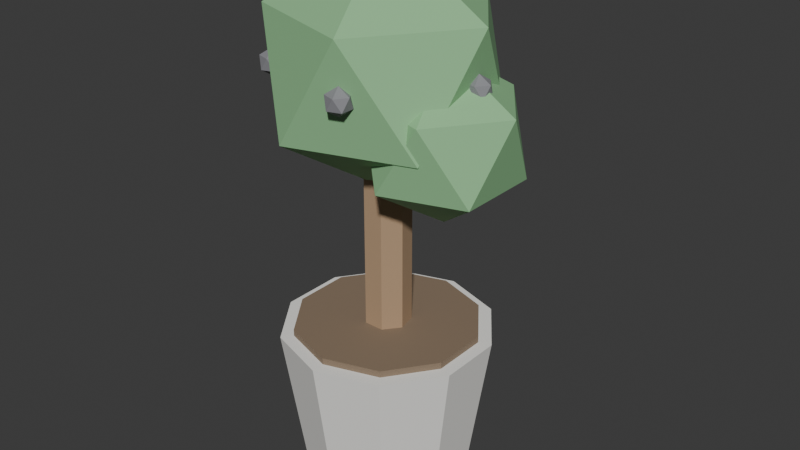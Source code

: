 # Source: PLA_OLIVEIRA2_v01.blend  (saved by Blender 4.2.66; exported with 4.5.12 LTS)
import bpy
from mathutils import Matrix  # noqa: F401  (used for matrix-valued properties, if any)

bpy.ops.wm.read_factory_settings(use_empty=True)
scene = bpy.context.scene
scene.name = 'Scene'

# ---- collections
col_collection = bpy.data.collections.new('Collection'); scene.collection.children.link(col_collection)

# ---- materials (node trees are filled in below, after node groups)
mat_polyroom_pbr = bpy.data.materials.new('Polyroom_PBR')

# ---- material node trees
mat_polyroom_pbr.use_nodes = True; mat_polyroom_pbr.node_tree.nodes.clear()
_N = mat_polyroom_pbr.node_tree.nodes; _L = mat_polyroom_pbr.node_tree.links
n0 = _N.new('ShaderNodeOutputMaterial'); n0.name = 'Material Output'; n0.location = (400, 0)
n1 = _N.new('ShaderNodeBsdfPrincipled'); n1.name = 'Principled BSDF'; n1.location = (100, 0)
n1.inputs[2].default_value = 0.8
n2 = _N.new('ShaderNodeVertexColor'); n2.name = 'Color Attribute'; n2.location = (-100, 0)
n2.layer_name = 'Color'
_L.new(n2.outputs[0], n1.inputs[0])
_L.new(n1.outputs[0], n0.inputs[0])
n0.is_active_output = True

# ---- world
world_world = bpy.data.worlds.new('World'); scene.world = world_world
world_world.use_nodes = True; world_world.node_tree.nodes.clear()
_N = world_world.node_tree.nodes; _L = world_world.node_tree.links
n0 = _N.new('ShaderNodeOutputWorld'); n0.name = 'World Output'; n0.location = (300, 300)
n1 = _N.new('ShaderNodeBackground'); n1.name = 'Background'; n1.location = (10, 300)
n1.inputs[0].default_value = (0.05088, 0.05088, 0.05088, 1.0)
_L.new(n1.outputs[0], n0.inputs[0])
n0.is_active_output = True
world_world.color = (0.05088, 0.05088, 0.05088)
world_world.sun_shadow_jitter_overblur = 0.0

# ---- meshes
me_pla_oliveira2_v01 = bpy.data.meshes.new('PLA_OLIVEIRA2_v01')
me_pla_oliveira2_v01.from_pydata([(0.0, 0.1248, 0.0), (0.0, 0.16, 0.24), (0.07336, 0.101, 0.0), (0.09405, 0.1294, 0.24), (0.1187, 0.03857, 0.0), (0.1522, 0.04944, 0.24), (0.1187, -0.03857, 0.0), (0.1522, -0.04944, 0.24), (0.07336, -0.101, 0.0), (0.09405, -0.1294, 0.24), (0.0, -0.1248, 0.0), (0.0, -0.16, 0.24), (-0.07336, -0.101, 0.0), (-0.09405, -0.1294, 0.24), (-0.1187, -0.03857, 0.0), (-0.1522, -0.04944, 0.24), (-0.1187, 0.03857, 0.0), (-0.1522, 0.04944, 0.24), (-0.07336, 0.101, 0.0), (-0.09405, 0.1294, 0.24), (0.0, 0.14, 0.23), (0.0, 0.14, 0.25), (0.08229, 0.1133, 0.23), (0.08229, 0.1133, 0.25), (0.1331, 0.04326, 0.23), (0.1331, 0.04326, 0.25), (0.1331, -0.04326, 0.23), (0.1331, -0.04326, 0.25), (0.08229, -0.1133, 0.23), (0.08229, -0.1133, 0.25), (0.0, -0.14, 0.23), (0.0, -0.14, 0.25), (-0.08229, -0.1133, 0.23), (-0.08229, -0.1133, 0.25), (-0.1331, -0.04326, 0.23), (-0.1331, -0.04326, 0.25), (-0.1331, 0.04326, 0.23), (-0.1331, 0.04326, 0.25), (-0.08229, 0.1133, 0.23), (-0.08229, 0.1133, 0.25), (0.0, 0.035, 0.24), (0.0, 0.035, 0.64), (0.02736, 0.02182, 0.24), (0.02736, 0.02182, 0.64), (0.03412, -0.007788, 0.24), (0.03412, -0.007788, 0.64), (0.01519, -0.03153, 0.24), (0.01519, -0.03153, 0.64), (-0.01519, -0.03153, 0.24), (-0.01519, -0.03153, 0.64), (-0.03412, -0.007788, 0.24), (-0.03412, -0.007788, 0.64), (-0.02736, 0.02182, 0.24), (-0.02736, 0.02182, 0.64), (0.0, 0.0, 0.46), (0.1302, -0.09463, 0.5595), (-0.04975, -0.1531, 0.5595), (-0.161, 0.0, 0.5595), (-0.04975, 0.1531, 0.5595), (0.1302, 0.09463, 0.5595), (0.04975, -0.1531, 0.7205), (-0.1302, -0.09463, 0.7205), (-0.1302, 0.09463, 0.7205), (0.04975, 0.1531, 0.7205), (0.161, 0.0, 0.7205), (0.0, 0.0, 0.82), (0.1, 0.0, 0.44), (0.1868, -0.06309, 0.5063), (0.06683, -0.1021, 0.5063), (-0.007331, 0.0, 0.5063), (0.06683, 0.1021, 0.5063), (0.1868, 0.06309, 0.5063), (0.1332, -0.1021, 0.6137), (0.01317, -0.06309, 0.6137), (0.01317, 0.06309, 0.6137), (0.1332, 0.1021, 0.6137), (0.2073, 0.0, 0.6137), (0.1, 0.0, 0.68), (0.15, 0.0, 0.62), (0.1645, -0.01051, 0.6311), (0.1445, -0.01701, 0.6311), (0.1321, 0.0, 0.6311), (0.1445, 0.01701, 0.6311), (0.1645, 0.01051, 0.6311), (0.1555, -0.01701, 0.6489), (0.1355, -0.01051, 0.6489), (0.1355, 0.01051, 0.6489), (0.1555, 0.01701, 0.6489), (0.1679, 0.0, 0.6489), (0.15, 0.0, 0.66), (0.04635, 0.1427, 0.62), (0.06082, 0.1321, 0.6311), (0.04082, 0.1256, 0.6311), (0.02846, 0.1427, 0.6311), (0.04082, 0.1597, 0.6311), (0.06082, 0.1532, 0.6311), (0.05188, 0.1256, 0.6489), (0.03188, 0.1321, 0.6489), (0.03188, 0.1532, 0.6489), (0.05188, 0.1597, 0.6489), (0.06424, 0.1427, 0.6489), (0.04635, 0.1427, 0.66), (-0.1214, 0.08817, 0.62), (-0.1069, 0.07765, 0.6311), (-0.1269, 0.07115, 0.6311), (-0.1392, 0.08817, 0.6311), (-0.1269, 0.1052, 0.6311), (-0.1069, 0.09868, 0.6311), (-0.1158, 0.07115, 0.6489), (-0.1358, 0.07765, 0.6489), (-0.1358, 0.09868, 0.6489), (-0.1158, 0.1052, 0.6489), (-0.1035, 0.08817, 0.6489), (-0.1214, 0.08817, 0.66), (-0.1214, -0.08817, 0.62), (-0.1069, -0.09868, 0.6311), (-0.1269, -0.1052, 0.6311), (-0.1392, -0.08817, 0.6311), (-0.1269, -0.07115, 0.6311), (-0.1069, -0.07765, 0.6311), (-0.1158, -0.1052, 0.6489), (-0.1358, -0.09868, 0.6489), (-0.1358, -0.07765, 0.6489), (-0.1158, -0.07115, 0.6489), (-0.1035, -0.08817, 0.6489), (-0.1214, -0.08817, 0.66), (0.04635, -0.1427, 0.62), (0.06082, -0.1532, 0.6311), (0.04082, -0.1597, 0.6311), (0.02846, -0.1427, 0.6311), (0.04082, -0.1256, 0.6311), (0.06082, -0.1321, 0.6311), (0.05188, -0.1597, 0.6489), (0.03188, -0.1532, 0.6489), (0.03188, -0.1321, 0.6489), (0.05188, -0.1256, 0.6489), (0.06424, -0.1427, 0.6489), (0.04635, -0.1427, 0.66)], [], [(0, 1, 3, 2), (2, 3, 5, 4), (4, 5, 7, 6), (6, 7, 9, 8), (8, 9, 11, 10), (10, 11, 13, 12), (12, 13, 15, 14), (14, 15, 17, 16), (3, 1, 19, 17, 15, 13, 11, 9, 7, 5), (16, 17, 19, 18), (18, 19, 1, 0), (0, 2, 4, 6, 8, 10, 12, 14, 16, 18), (20, 21, 23, 22), (22, 23, 25, 24), (24, 25, 27, 26), (26, 27, 29, 28), (28, 29, 31, 30), (30, 31, 33, 32), (32, 33, 35, 34), (34, 35, 37, 36), (23, 21, 39, 37, 35, 33, 31, 29, 27, 25), (36, 37, 39, 38), (38, 39, 21, 20), (20, 22, 24, 26, 28, 30, 32, 34, 36, 38), (40, 41, 43, 42), (42, 43, 45, 44), (44, 45, 47, 46), (46, 47, 49, 48), (48, 49, 51, 50), (43, 41, 53, 51, 49, 47, 45), (50, 51, 53, 52), (52, 53, 41, 40), (40, 42, 44, 46, 48, 50, 52), (54, 55, 56), (55, 54, 59), (54, 56, 57), (54, 57, 58), (54, 58, 59), (55, 59, 64), (56, 55, 60), (57, 56, 61), (58, 57, 62), (59, 58, 63), (55, 64, 60), (56, 60, 61), (57, 61, 62), (58, 62, 63), (59, 63, 64), (60, 64, 65), (61, 60, 65), (62, 61, 65), (63, 62, 65), (64, 63, 65), (66, 67, 68), (67, 66, 71), (66, 68, 69), (66, 69, 70), (66, 70, 71), (67, 71, 76), (68, 67, 72), (69, 68, 73), (70, 69, 74), (71, 70, 75), (67, 76, 72), (68, 72, 73), (69, 73, 74), (70, 74, 75), (71, 75, 76), (72, 76, 77), (73, 72, 77), (74, 73, 77), (75, 74, 77), (76, 75, 77), (78, 79, 80), (79, 78, 83), (78, 80, 81), (78, 81, 82), (78, 82, 83), (79, 83, 88), (80, 79, 84), (81, 80, 85), (82, 81, 86), (83, 82, 87), (79, 88, 84), (80, 84, 85), (81, 85, 86), (82, 86, 87), (83, 87, 88), (84, 88, 89), (85, 84, 89), (86, 85, 89), (87, 86, 89), (88, 87, 89), (90, 91, 92), (91, 90, 95), (90, 92, 93), (90, 93, 94), (90, 94, 95), (91, 95, 100), (92, 91, 96), (93, 92, 97), (94, 93, 98), (95, 94, 99), (91, 100, 96), (92, 96, 97), (93, 97, 98), (94, 98, 99), (95, 99, 100), (96, 100, 101), (97, 96, 101), (98, 97, 101), (99, 98, 101), (100, 99, 101), (102, 103, 104), (103, 102, 107), (102, 104, 105), (102, 105, 106), (102, 106, 107), (103, 107, 112), (104, 103, 108), (105, 104, 109), (106, 105, 110), (107, 106, 111), (103, 112, 108), (104, 108, 109), (105, 109, 110), (106, 110, 111), (107, 111, 112), (108, 112, 113), (109, 108, 113), (110, 109, 113), (111, 110, 113), (112, 111, 113), (114, 115, 116), (115, 114, 119), (114, 116, 117), (114, 117, 118), (114, 118, 119), (115, 119, 124), (116, 115, 120), (117, 116, 121), (118, 117, 122), (119, 118, 123), (115, 124, 120), (116, 120, 121), (117, 121, 122), (118, 122, 123), (119, 123, 124), (120, 124, 125), (121, 120, 125), (122, 121, 125), (123, 122, 125), (124, 123, 125), (126, 127, 128), (127, 126, 131), (126, 128, 129), (126, 129, 130), (126, 130, 131), (127, 131, 136), (128, 127, 132), (129, 128, 133), (130, 129, 134), (131, 130, 135), (127, 136, 132), (128, 132, 133), (129, 133, 134), (130, 134, 135), (131, 135, 136), (132, 136, 137), (133, 132, 137), (134, 133, 137), (135, 134, 137), (136, 135, 137)])
_uv = me_pla_oliveira2_v01.uv_layers.new(name='UVMap')
_uv.uv.foreach_set('vector', [0.5481, 0.8359, 0.5635, 0.6618, 0.6227, 0.6589, 0.5942, 0.8337, 0.4899, 0.2578, 0.6691, 0.2363, 0.6754, 0.2969, 0.4949, 0.305, 0.4949, 0.305, 0.6754, 0.2969, 0.6754, 0.3705, 0.4949, 0.3625, 0.4949, 0.3625, 0.6754, 0.3705, 0.6691, 0.4292, 0.4899, 0.4082, 0.7093, 0.4158, 0.6939, 0.2367, 0.7639, 0.2363, 0.7639, 0.4155, 0.7639, 0.4155, 0.7639, 0.2363, 0.834, 0.2367, 0.8186, 0.4158, 0.4939, 0.4697, 0.6697, 0.4476, 0.6645, 0.5063, 0.4899, 0.5154, 0.4899, 0.5154, 0.6645, 0.5063, 0.6645, 0.5799, 0.4899, 0.5728, 0.1226, 0.2477, 0.05254, 0.2249, 0.009236, 0.1653, 0.009236, 0.09161, 0.05254, 0.032, 0.1226, 0.009236, 0.1927, 0.032, 0.236, 0.09161, 0.236, 0.1653, 0.1927, 0.2249, 0.4899, 0.5728, 0.6645, 0.5799, 0.6697, 0.6405, 0.4939, 0.6201, 0.4907, 0.8337, 0.4899, 0.6589, 0.5635, 0.6618, 0.5481, 0.8359, 0.04301, 0.6614, 0.009236, 0.6149, 0.009236, 0.5575, 0.04301, 0.511, 0.09767, 0.4932, 0.1523, 0.511, 0.1861, 0.5575, 0.1861, 0.6149, 0.1523, 0.6614, 0.09767, 0.6792, 0.4122, 0.5549, 0.3974, 0.5543, 0.3949, 0.5025, 0.4097, 0.5031, 0.6412, 0.659, 0.6559, 0.6589, 0.6614, 0.7119, 0.6467, 0.712, 0.6467, 0.712, 0.6614, 0.7119, 0.6614, 0.7764, 0.6467, 0.7764, 0.6467, 0.7764, 0.6614, 0.7764, 0.6559, 0.8277, 0.6412, 0.8277, 0.9095, 0.7223, 0.9244, 0.7223, 0.9248, 0.7836, 0.9099, 0.7836, 0.9099, 0.7836, 0.9248, 0.7836, 0.9244, 0.8449, 0.9095, 0.8449, 0.915, 0.2364, 0.9298, 0.2363, 0.9253, 0.2876, 0.9105, 0.2877, 0.9105, 0.2877, 0.9253, 0.2876, 0.9253, 0.3521, 0.9105, 0.3521, 0.1084, 0.4747, 0.04713, 0.4548, 0.009236, 0.4027, 0.009236, 0.3382, 0.04713, 0.286, 0.1084, 0.2661, 0.1697, 0.286, 0.2076, 0.3382, 0.2076, 0.4027, 0.1697, 0.4548, 0.9105, 0.3521, 0.9253, 0.3521, 0.9298, 0.4051, 0.915, 0.4051, 0.4097, 0.6193, 0.3949, 0.6187, 0.3974, 0.5543, 0.4122, 0.5549, 0.5278, 0.1979, 0.4899, 0.1458, 0.4899, 0.08131, 0.5278, 0.02916, 0.5891, 0.009236, 0.6504, 0.02916, 0.6883, 0.08131, 0.6883, 0.1458, 0.6504, 0.1979, 0.5891, 0.2179, 0.8749, 0.8496, 0.8749, 0.5536, 0.8911, 0.5517, 0.8911, 0.8477, 0.8525, 0.5318, 0.8525, 0.237, 0.8746, 0.2363, 0.8746, 0.5312, 0.8746, 0.5312, 0.8746, 0.2363, 0.892, 0.2384, 0.892, 0.5333, 0.2046, 0.7912, 0.2046, 0.4932, 0.2272, 0.4932, 0.2272, 0.7912, 0.4319, 0.7984, 0.4319, 0.5025, 0.4493, 0.5042, 0.4493, 0.8001, 0.2095, 0.8605, 0.1874, 0.8555, 0.1776, 0.8351, 0.1874, 0.8147, 0.2095, 0.8097, 0.2272, 0.8238, 0.2272, 0.8464, 0.4493, 0.8001, 0.4493, 0.5042, 0.4715, 0.5037, 0.4715, 0.7996, 0.8525, 0.8492, 0.8525, 0.5533, 0.8749, 0.5536, 0.8749, 0.8496, 0.4317, 0.8644, 0.4219, 0.844, 0.4317, 0.8236, 0.4538, 0.8186, 0.4715, 0.8327, 0.4715, 0.8553, 0.4538, 0.8695, 0.3744, 0.1233, 0.3373, 0.009236, 0.4715, 0.05281, 0.3373, 0.009236, 0.3744, 0.1233, 0.2545, 0.1233, 0.3744, 0.1233, 0.4715, 0.05281, 0.4715, 0.1938, 0.3744, 0.1233, 0.4715, 0.1938, 0.3373, 0.2374, 0.3744, 0.1233, 0.3373, 0.2374, 0.2545, 0.1233, 0.2545, 0.6888, 0.2545, 0.5478, 0.3765, 0.6184, 0.8266, 0.1427, 0.7068, 0.203, 0.7068, 0.06834, 0.6881, 0.5598, 0.698, 0.4476, 0.8099, 0.4895, 0.698, 0.6757, 0.6881, 0.5598, 0.8099, 0.6305, 0.8156, 0.6942, 0.8156, 0.8076, 0.7003, 0.7269, 0.2545, 0.6888, 0.3765, 0.6184, 0.3644, 0.7306, 0.8266, 0.1427, 0.7068, 0.06834, 0.8272, 0.009236, 0.6881, 0.5598, 0.8099, 0.4895, 0.8099, 0.6305, 0.8156, 0.8076, 0.6881, 0.8674, 0.7003, 0.7269, 0.2545, 0.5478, 0.3644, 0.5025, 0.3765, 0.6184, 0.4715, 0.2994, 0.4715, 0.4405, 0.3744, 0.3699, 0.3373, 0.2559, 0.4715, 0.2994, 0.3744, 0.3699, 0.2545, 0.3699, 0.3373, 0.2559, 0.3744, 0.3699, 0.3373, 0.484, 0.2545, 0.3699, 0.3744, 0.3699, 0.4715, 0.4405, 0.3373, 0.484, 0.3744, 0.3699, 0.0892, 0.7737, 0.06449, 0.6977, 0.1539, 0.7267, 0.06449, 0.6977, 0.0892, 0.7737, 0.009236, 0.7737, 0.0892, 0.7737, 0.1539, 0.7267, 0.1539, 0.8207, 0.0892, 0.7737, 0.1539, 0.8207, 0.06449, 0.8498, 0.0892, 0.7737, 0.06449, 0.8498, 0.009236, 0.7737, 0.8457, 0.1334, 0.8457, 0.03942, 0.927, 0.08649, 0.5698, 0.9434, 0.4899, 0.9836, 0.4899, 0.8938, 0.9095, 0.6266, 0.9161, 0.5517, 0.9908, 0.5797, 0.9161, 0.7038, 0.9095, 0.6266, 0.9908, 0.6737, 0.9375, 0.868, 0.9375, 0.9436, 0.8606, 0.8898, 0.8457, 0.1334, 0.927, 0.08649, 0.9189, 0.1613, 0.5698, 0.9434, 0.4899, 0.8938, 0.5702, 0.8544, 0.9095, 0.6266, 0.9908, 0.5797, 0.9908, 0.6737, 0.9375, 0.9436, 0.8525, 0.9835, 0.8606, 0.8898, 0.8457, 0.03942, 0.9189, 0.009236, 0.927, 0.08649, 0.3991, 0.7781, 0.3991, 0.8721, 0.3344, 0.8251, 0.3097, 0.7491, 0.3991, 0.7781, 0.3344, 0.8251, 0.2545, 0.8251, 0.3097, 0.7491, 0.3344, 0.8251, 0.3097, 0.9012, 0.2545, 0.8251, 0.3344, 0.8251, 0.3991, 0.8721, 0.3097, 0.9012, 0.3344, 0.8251, 0.859, 0.1925, 0.8549, 0.1798, 0.8698, 0.1846, 0.8549, 0.1798, 0.859, 0.1925, 0.8457, 0.1925, 0.859, 0.1925, 0.8698, 0.1846, 0.8698, 0.2003, 0.859, 0.1925, 0.8698, 0.2003, 0.8549, 0.2051, 0.859, 0.1925, 0.8549, 0.2051, 0.8457, 0.1925, 0.1724, 0.7183, 0.1724, 0.7027, 0.1859, 0.7105, 0.602, 0.913, 0.5886, 0.9198, 0.5886, 0.9048, 0.8882, 0.1922, 0.8893, 0.1798, 0.9018, 0.1844, 0.8893, 0.2051, 0.8882, 0.1922, 0.9018, 0.2001, 0.1213, 0.9121, 0.1213, 0.9247, 0.1085, 0.9157, 0.1724, 0.7183, 0.1859, 0.7105, 0.1846, 0.723, 0.602, 0.913, 0.5886, 0.9048, 0.602, 0.8982, 0.8882, 0.1922, 0.9018, 0.1844, 0.9018, 0.2001, 0.1213, 0.9247, 0.1071, 0.9313, 0.1085, 0.9157, 0.1724, 0.7027, 0.1846, 0.6977, 0.1859, 0.7105, 0.6653, 0.851, 0.6653, 0.8667, 0.6545, 0.8589, 0.6504, 0.8462, 0.6653, 0.851, 0.6545, 0.8589, 0.6412, 0.8589, 0.6504, 0.8462, 0.6545, 0.8589, 0.6504, 0.8715, 0.6412, 0.8589, 0.6545, 0.8589, 0.6653, 0.8667, 0.6504, 0.8715, 0.6545, 0.8589, 0.06515, 0.8809, 0.06103, 0.8682, 0.07593, 0.8731, 0.06103, 0.8682, 0.06515, 0.8809, 0.05182, 0.8809, 0.06515, 0.8809, 0.07593, 0.8731, 0.07593, 0.8887, 0.06515, 0.8809, 0.07593, 0.8887, 0.06103, 0.8936, 0.06515, 0.8809, 0.06103, 0.8936, 0.05182, 0.8809, 0.1724, 0.7622, 0.1724, 0.7465, 0.1859, 0.7543, 0.9238, 0.4384, 0.9105, 0.4451, 0.9105, 0.4301, 0.4539, 0.9004, 0.455, 0.8879, 0.4674, 0.8926, 0.455, 0.9133, 0.4539, 0.9004, 0.4674, 0.9082, 0.08867, 0.9121, 0.08867, 0.9247, 0.07586, 0.9157, 0.1724, 0.7622, 0.1859, 0.7543, 0.1846, 0.7668, 0.9238, 0.4384, 0.9105, 0.4301, 0.9239, 0.4236, 0.4539, 0.9004, 0.4674, 0.8926, 0.4674, 0.9082, 0.08867, 0.9247, 0.07451, 0.9313, 0.07586, 0.9157, 0.1724, 0.7465, 0.1846, 0.7415, 0.1859, 0.7543, 0.7548, 0.8907, 0.7548, 0.9064, 0.744, 0.8985, 0.7399, 0.8859, 0.7548, 0.8907, 0.744, 0.8985, 0.7307, 0.8985, 0.7399, 0.8859, 0.744, 0.8985, 0.7399, 0.9112, 0.7307, 0.8985, 0.744, 0.8985, 0.7548, 0.9064, 0.7399, 0.9112, 0.744, 0.8985, 0.191, 0.8917, 0.1868, 0.879, 0.2017, 0.8838, 0.1868, 0.879, 0.191, 0.8917, 0.1776, 0.8917, 0.191, 0.8917, 0.2017, 0.8838, 0.2017, 0.8995, 0.191, 0.8917, 0.2017, 0.8995, 0.1868, 0.9043, 0.191, 0.8917, 0.1868, 0.9043, 0.1776, 0.8917, 0.137, 0.8889, 0.137, 0.8733, 0.1505, 0.8811, 0.6545, 0.9048, 0.6412, 0.9115, 0.6412, 0.8966, 0.2202, 0.8915, 0.2213, 0.879, 0.2337, 0.8836, 0.2213, 0.9043, 0.2202, 0.8915, 0.2337, 0.8993, 0.0234, 0.9121, 0.0234, 0.9247, 0.01059, 0.9157, 0.137, 0.8889, 0.1505, 0.8811, 0.1492, 0.8936, 0.6545, 0.9048, 0.6412, 0.8966, 0.6546, 0.89, 0.2202, 0.8915, 0.2337, 0.8836, 0.2337, 0.8993, 0.0234, 0.9247, 0.009236, 0.9313, 0.01059, 0.9157, 0.137, 0.8733, 0.1492, 0.8682, 0.1505, 0.8811, 0.5979, 0.8544, 0.6128, 0.8592, 0.602, 0.8671, 0.5886, 0.8671, 0.5979, 0.8544, 0.602, 0.8671, 0.5979, 0.8797, 0.5886, 0.8671, 0.602, 0.8671, 0.6128, 0.8749, 0.5979, 0.8797, 0.602, 0.8671, 0.6128, 0.8592, 0.6128, 0.8749, 0.602, 0.8671, 0.7015, 0.8985, 0.6881, 0.8985, 0.6973, 0.8859, 0.6881, 0.8985, 0.7015, 0.8985, 0.6973, 0.9112, 0.7015, 0.8985, 0.6973, 0.8859, 0.7122, 0.8907, 0.7015, 0.8985, 0.7122, 0.8907, 0.7122, 0.9064, 0.7015, 0.8985, 0.7122, 0.9064, 0.6973, 0.9112, 0.3949, 0.7023, 0.3949, 0.6866, 0.4085, 0.6944, 0.9238, 0.4784, 0.9105, 0.4851, 0.9105, 0.4701, 0.8159, 0.8983, 0.817, 0.8859, 0.8294, 0.8905, 0.817, 0.9112, 0.8159, 0.8983, 0.8294, 0.9062, 0.1539, 0.9121, 0.1539, 0.9247, 0.1411, 0.9157, 0.3949, 0.7023, 0.4085, 0.6944, 0.4072, 0.7069, 0.9238, 0.4784, 0.9105, 0.4701, 0.9239, 0.4636, 0.8159, 0.8983, 0.8294, 0.8905, 0.8294, 0.9062, 0.1539, 0.9247, 0.1398, 0.9313, 0.1411, 0.9157, 0.3949, 0.6866, 0.4072, 0.6816, 0.4085, 0.6944, 0.03335, 0.8731, 0.03335, 0.8887, 0.02256, 0.8809, 0.01845, 0.8682, 0.03335, 0.8731, 0.02256, 0.8809, 0.009236, 0.8809, 0.01845, 0.8682, 0.02256, 0.8809, 0.01844, 0.8936, 0.009236, 0.8809, 0.02256, 0.8809, 0.03335, 0.8887, 0.01844, 0.8936, 0.02256, 0.8809, 0.1077, 0.8809, 0.0944, 0.8809, 0.1036, 0.8682, 0.0944, 0.8809, 0.1077, 0.8809, 0.1036, 0.8936, 0.1077, 0.8809, 0.1036, 0.8682, 0.1185, 0.8731, 0.1077, 0.8809, 0.1185, 0.8731, 0.1185, 0.8887, 0.1077, 0.8809, 0.1185, 0.8887, 0.1036, 0.8936, 0.3949, 0.6584, 0.3949, 0.6428, 0.4085, 0.6506, 0.9238, 0.5266, 0.9105, 0.5333, 0.9105, 0.5183, 0.4219, 0.9004, 0.423, 0.8879, 0.4354, 0.8926, 0.423, 0.9133, 0.4219, 0.9004, 0.4354, 0.9082, 0.05603, 0.9121, 0.05603, 0.9247, 0.04323, 0.9157, 0.3949, 0.6584, 0.4085, 0.6506, 0.4072, 0.6631, 0.9238, 0.5266, 0.9105, 0.5183, 0.9239, 0.5117, 0.4219, 0.9004, 0.4354, 0.8926, 0.4354, 0.9082, 0.05603, 0.9247, 0.04187, 0.9313, 0.04323, 0.9157, 0.3949, 0.6428, 0.4072, 0.6378, 0.4085, 0.6506, 0.7825, 0.8859, 0.7974, 0.8907, 0.7866, 0.8985, 0.7733, 0.8985, 0.7825, 0.8859, 0.7866, 0.8985, 0.7825, 0.9112, 0.7733, 0.8985, 0.7866, 0.8985, 0.7974, 0.9064, 0.7825, 0.9112, 0.7866, 0.8985, 0.7974, 0.8907, 0.7974, 0.9064, 0.7866, 0.8985])
_ca = me_pla_oliveira2_v01.color_attributes.new('Color', 'FLOAT_COLOR', 'POINT')
_ca.data.foreach_set('color', [0.88, 0.87, 0.83, 1.0, 0.88, 0.87, 0.83, 1.0, 0.88, 0.87, 0.83, 1.0, 0.88, 0.87, 0.83, 1.0, 0.88, 0.87, 0.83, 1.0, 0.88, 0.87, 0.83, 1.0, 0.88, 0.87, 0.83, 1.0, 0.88, 0.87, 0.83, 1.0, 0.88, 0.87, 0.83, 1.0, 0.88, 0.87, 0.83, 1.0, 0.88, 0.87, 0.83, 1.0, 0.88, 0.87, 0.83, 1.0, 0.88, 0.87, 0.83, 1.0, 0.88, 0.87, 0.83, 1.0, 0.88, 0.87, 0.83, 1.0, 0.88, 0.87, 0.83, 1.0, 0.88, 0.87, 0.83, 1.0, 0.88, 0.87, 0.83, 1.0, 0.88, 0.87, 0.83, 1.0, 0.88, 0.87, 0.83, 1.0, 0.25, 0.18, 0.12, 1.0, 0.25, 0.18, 0.12, 1.0, 0.25, 0.18, 0.12, 1.0, 0.25, 0.18, 0.12, 1.0, 0.25, 0.18, 0.12, 1.0, 0.25, 0.18, 0.12, 1.0, 0.25, 0.18, 0.12, 1.0, 0.25, 0.18, 0.12, 1.0, 0.25, 0.18, 0.12, 1.0, 0.25, 0.18, 0.12, 1.0, 0.25, 0.18, 0.12, 1.0, 0.25, 0.18, 0.12, 1.0, 0.25, 0.18, 0.12, 1.0, 0.25, 0.18, 0.12, 1.0, 0.25, 0.18, 0.12, 1.0, 0.25, 0.18, 0.12, 1.0, 0.25, 0.18, 0.12, 1.0, 0.25, 0.18, 0.12, 1.0, 0.25, 0.18, 0.12, 1.0, 0.25, 0.18, 0.12, 1.0, 0.45, 0.3, 0.18, 1.0, 0.45, 0.3, 0.18, 1.0, 0.45, 0.3, 0.18, 1.0, 0.45, 0.3, 0.18, 1.0, 0.45, 0.3, 0.18, 1.0, 0.45, 0.3, 0.18, 1.0, 0.45, 0.3, 0.18, 1.0, 0.45, 0.3, 0.18, 1.0, 0.45, 0.3, 0.18, 1.0, 0.45, 0.3, 0.18, 1.0, 0.45, 0.3, 0.18, 1.0, 0.45, 0.3, 0.18, 1.0, 0.45, 0.3, 0.18, 1.0, 0.45, 0.3, 0.18, 1.0, 0.28, 0.56, 0.28, 1.0, 0.28, 0.56, 0.28, 1.0, 0.28, 0.56, 0.28, 1.0, 0.28, 0.56, 0.28, 1.0, 0.28, 0.56, 0.28, 1.0, 0.28, 0.56, 0.28, 1.0, 0.28, 0.56, 0.28, 1.0, 0.28, 0.56, 0.28, 1.0, 0.28, 0.56, 0.28, 1.0, 0.28, 0.56, 0.28, 1.0, 0.28, 0.56, 0.28, 1.0, 0.28, 0.56, 0.28, 1.0, 0.28, 0.56, 0.28, 1.0, 0.28, 0.56, 0.28, 1.0, 0.28, 0.56, 0.28, 1.0, 0.28, 0.56, 0.28, 1.0, 0.28, 0.56, 0.28, 1.0, 0.28, 0.56, 0.28, 1.0, 0.28, 0.56, 0.28, 1.0, 0.28, 0.56, 0.28, 1.0, 0.28, 0.56, 0.28, 1.0, 0.28, 0.56, 0.28, 1.0, 0.28, 0.56, 0.28, 1.0, 0.28, 0.56, 0.28, 1.0, 0.25, 0.25, 0.27, 1.0, 0.25, 0.25, 0.27, 1.0, 0.25, 0.25, 0.27, 1.0, 0.25, 0.25, 0.27, 1.0, 0.25, 0.25, 0.27, 1.0, 0.25, 0.25, 0.27, 1.0, 0.25, 0.25, 0.27, 1.0, 0.25, 0.25, 0.27, 1.0, 0.25, 0.25, 0.27, 1.0, 0.25, 0.25, 0.27, 1.0, 0.25, 0.25, 0.27, 1.0, 0.25, 0.25, 0.27, 1.0, 0.25, 0.25, 0.27, 1.0, 0.25, 0.25, 0.27, 1.0, 0.25, 0.25, 0.27, 1.0, 0.25, 0.25, 0.27, 1.0, 0.25, 0.25, 0.27, 1.0, 0.25, 0.25, 0.27, 1.0, 0.25, 0.25, 0.27, 1.0, 0.25, 0.25, 0.27, 1.0, 0.25, 0.25, 0.27, 1.0, 0.25, 0.25, 0.27, 1.0, 0.25, 0.25, 0.27, 1.0, 0.25, 0.25, 0.27, 1.0, 0.25, 0.25, 0.27, 1.0, 0.25, 0.25, 0.27, 1.0, 0.25, 0.25, 0.27, 1.0, 0.25, 0.25, 0.27, 1.0, 0.25, 0.25, 0.27, 1.0, 0.25, 0.25, 0.27, 1.0, 0.25, 0.25, 0.27, 1.0, 0.25, 0.25, 0.27, 1.0, 0.25, 0.25, 0.27, 1.0, 0.25, 0.25, 0.27, 1.0, 0.25, 0.25, 0.27, 1.0, 0.25, 0.25, 0.27, 1.0, 0.25, 0.25, 0.27, 1.0, 0.25, 0.25, 0.27, 1.0, 0.25, 0.25, 0.27, 1.0, 0.25, 0.25, 0.27, 1.0, 0.25, 0.25, 0.27, 1.0, 0.25, 0.25, 0.27, 1.0, 0.25, 0.25, 0.27, 1.0, 0.25, 0.25, 0.27, 1.0, 0.25, 0.25, 0.27, 1.0, 0.25, 0.25, 0.27, 1.0, 0.25, 0.25, 0.27, 1.0, 0.25, 0.25, 0.27, 1.0, 0.25, 0.25, 0.27, 1.0, 0.25, 0.25, 0.27, 1.0, 0.25, 0.25, 0.27, 1.0, 0.25, 0.25, 0.27, 1.0, 0.25, 0.25, 0.27, 1.0, 0.25, 0.25, 0.27, 1.0, 0.25, 0.25, 0.27, 1.0, 0.25, 0.25, 0.27, 1.0, 0.25, 0.25, 0.27, 1.0, 0.25, 0.25, 0.27, 1.0, 0.25, 0.25, 0.27, 1.0, 0.25, 0.25, 0.27, 1.0])
me_pla_oliveira2_v01.materials.append(mat_polyroom_pbr)
me_pla_oliveira2_v01.update()

# ---- objects
ob_pla_oliveira2_v01 = bpy.data.objects.new('PLA_OLIVEIRA2_v01', me_pla_oliveira2_v01)

# ---- transforms, parenting, visibility, modifiers, constraints
ob_pla_oliveira2_v01.location = (0.0, 0.0, 0.0)

# ---- collection membership
col_collection.objects.link(ob_pla_oliveira2_v01)

# ---- scene / render settings (as saved in the file)
scene.frame_start = 1; scene.frame_end = 250; scene.frame_set(1)
scene.render.engine = 'BLENDER_EEVEE_NEXT'
bpy.context.view_layer.update()

# ---- added for rendering (the .blend has no active camera and no usable light): camera, sun
cam_auto = bpy.data.cameras.new('AutoCamera')
cam_auto.lens = 50.0
cam_auto.sensor_width = 36.0
cam_auto.clip_end = 1000.0
ob_auto_camera = bpy.data.objects.new('AutoCamera', cam_auto)
scene.collection.objects.link(ob_auto_camera)
ob_auto_camera.location = (0.906001, -1.0594, 1.11627)
ob_auto_camera.rotation_euler = (1.09748, -7.21219e-08, 0.694738)
scene.camera = ob_auto_camera
light_auto_sun = bpy.data.lights.new('AutoSun', 'SUN')
light_auto_sun.energy = 3.0
light_auto_sun.angle = 0.0523599
ob_auto_sun = bpy.data.objects.new('AutoSun', light_auto_sun)
scene.collection.objects.link(ob_auto_sun)
ob_auto_sun.rotation_euler = (0.872665, 0.174533, 0.523599)
bpy.context.view_layer.update()
